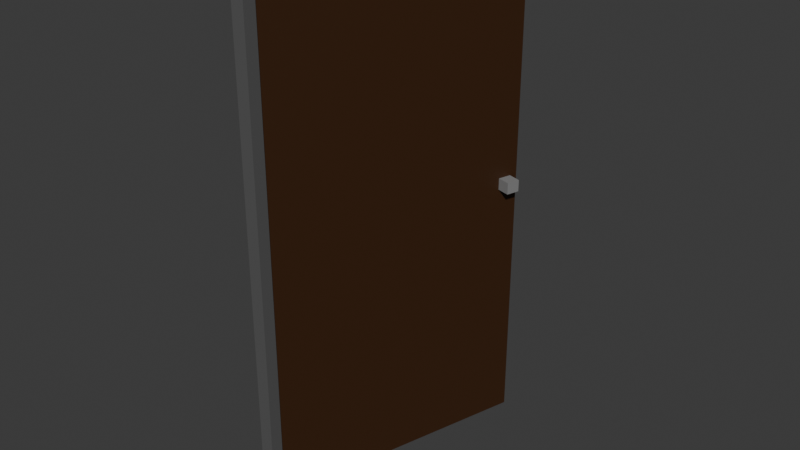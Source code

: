 # Source: Multi_DoorWIP.blend  (saved by Blender 4.5.87; exported with 4.5.12 LTS)
import bpy
from mathutils import Matrix  # noqa: F401  (used for matrix-valued properties, if any)

bpy.ops.wm.read_factory_settings(use_empty=True)
scene = bpy.context.scene
scene.name = 'Scene'

# ---- collections
col_collection = bpy.data.collections.new('Collection'); scene.collection.children.link(col_collection)

# ---- materials (node trees are filled in below, after node groups)
mat_material_001 = bpy.data.materials.new('Material.001')
mat_material_001.alpha_threshold = 0.0
mat_material_001.roughness = 0.5
mat_material_001.line_color = (0.0, 0.0, 0.0, 1.0)
mat_material_002 = bpy.data.materials.new('Material.002')
mat_material = bpy.data.materials.new('Material')
mat_material.alpha_threshold = 0.0
mat_material.roughness = 0.5
mat_material.line_color = (0.0, 0.0, 0.0, 1.0)

# ---- material node trees
mat_material_001.use_nodes = True; mat_material_001.node_tree.nodes.clear()
_N = mat_material_001.node_tree.nodes; _L = mat_material_001.node_tree.links
n0 = _N.new('ShaderNodeOutputMaterial'); n0.name = 'Material Output'; n0.location = (300, 300)
n1 = _N.new('ShaderNodeBsdfPrincipled'); n1.name = 'Principled BSDF'; n1.location = (10, 300)
n1.inputs[0].default_value = (0.1503, 0.1503, 0.1503, 1.0)
n1.inputs[1].default_value = 0.3543
n1.inputs[3].default_value = 1.45
_L.new(n1.outputs[0], n0.inputs[0])
n0.is_active_output = True
mat_material_002.use_nodes = True; mat_material_002.node_tree.nodes.clear()
_N = mat_material_002.node_tree.nodes; _L = mat_material_002.node_tree.links
n0 = _N.new('ShaderNodeBsdfPrincipled'); n0.name = 'Principled BSDF'; n0.location = (10, 300)
n0.inputs[0].default_value = (0.232, 0.232, 0.232, 1.0)
n1 = _N.new('ShaderNodeOutputMaterial'); n1.name = 'Material Output'; n1.location = (300, 300)
_L.new(n0.outputs[0], n1.inputs[0])
n1.is_active_output = True
mat_material.use_nodes = True; mat_material.node_tree.nodes.clear()
_N = mat_material.node_tree.nodes; _L = mat_material.node_tree.links
n0 = _N.new('ShaderNodeOutputMaterial'); n0.name = 'Material Output'; n0.location = (300, 300)
n1 = _N.new('ShaderNodeBsdfPrincipled'); n1.name = 'Principled BSDF'; n1.location = (10, 300)
n1.inputs[0].default_value = (0.04477, 0.01679, 0.004681, 1.0)
n1.inputs[3].default_value = 1.45
_L.new(n1.outputs[0], n0.inputs[0])
n0.is_active_output = True

# ---- world
world_world = bpy.data.worlds.new('World'); scene.world = world_world
world_world.use_nodes = True; world_world.node_tree.nodes.clear()
_N = world_world.node_tree.nodes; _L = world_world.node_tree.links
n0 = _N.new('ShaderNodeOutputWorld'); n0.name = 'World Output'; n0.location = (300, 300)
n1 = _N.new('ShaderNodeBackground'); n1.name = 'Background'; n1.location = (10, 300)
n1.inputs[0].default_value = (0.05088, 0.05088, 0.05088, 1.0)
_L.new(n1.outputs[0], n0.inputs[0])
n0.is_active_output = True
world_world.color = (0.05088, 0.05088, 0.05088)
world_world.sun_shadow_jitter_overblur = 0.0

# ---- meshes
me_cube_001 = bpy.data.meshes.new('Cube.001')
me_cube_001.from_pydata([(1.967, 1.192, 2.018), (1.967, 1.192, 0.01847), (1.967, -0.8079, 2.018), (1.967, -0.8079, 0.01847), (-0.03305, 1.192, 2.018), (-0.03305, 1.192, 0.01847), (-0.03305, -0.8079, 2.018), (-0.03305, -0.8079, 0.01847), (-0.03305, -0.8079, 1.93), (-0.03305, -0.721, 0.01847), (1.967, -0.721, 2.018), (-0.03305, -0.721, 2.018), (1.967, -0.721, 0.01847), (1.967, -0.721, 0.1067), (-0.03305, -0.721, 0.1067), (1.967, -0.721, 1.93), (-0.03305, -0.721, 1.93), (-0.03305, 1.1, 2.018), (1.967, 1.1, 0.01847), (-0.03305, 1.1, 0.1067), (-0.03305, 1.1, 1.93), (-0.03305, 1.1, 0.01847), (1.967, 1.1, 2.018), (1.967, 1.1, 0.1067), (1.967, 1.1, 1.93)], [], [(7, 8, 16, 14, 9), (19, 20, 17, 4, 5, 21), (1, 0, 22, 24, 23, 18), (12, 13, 15, 10, 2, 3), (3, 2, 6, 8, 7), (18, 23, 13, 12), (24, 22, 10, 15), (8, 6, 11, 16), (5, 4, 0, 1), (17, 11, 6, 2, 10, 22, 0, 4), (18, 12, 3, 7, 9, 21, 5, 1), (9, 14, 19, 21), (16, 11, 17, 20)])
_uv = me_cube_001.uv_layers.new(name='UVMap')
_uv.uv.foreach_set('vector', [0.375, 0.0, 0.6139, 0.0, 0.6139, 0.01087, 0.386, 0.01087, 0.375, 0.01087, 0.386, 0.2385, 0.6139, 0.2385, 0.625, 0.2385, 0.625, 0.25, 0.375, 0.25, 0.375, 0.2385, 0.375, 0.5, 0.625, 0.5, 0.625, 0.5115, 0.6139, 0.5115, 0.386, 0.5115, 0.375, 0.5115, 0.375, 0.7391, 0.386, 0.7391, 0.6139, 0.7391, 0.625, 0.7391, 0.625, 0.75, 0.375, 0.75, 0.375, 0.75, 0.625, 0.75, 0.625, 1.0, 0.6139, 1.0, 0.375, 1.0, 0.375, 0.5115, 0.386, 0.5115, 0.386, 0.7391, 0.375, 0.7391, 0.6139, 0.5115, 0.625, 0.5115, 0.625, 0.7391, 0.6139, 0.7391, 0.6139, 0.0, 0.625, 0.0, 0.625, 0.01087, 0.6139, 0.01087, 0.375, 0.25, 0.625, 0.25, 0.625, 0.5, 0.375, 0.5, 0.875, 0.5115, 0.875, 0.7391, 0.875, 0.75, 0.625, 0.75, 0.625, 0.7391, 0.625, 0.5115, 0.625, 0.5, 0.875, 0.5, 0.375, 0.5115, 0.375, 0.7391, 0.375, 0.75, 0.125, 0.75, 0.125, 0.7391, 0.125, 0.5115, 0.125, 0.5, 0.375, 0.5, 0.375, 0.01087, 0.386, 0.01087, 0.386, 0.2385, 0.375, 0.2385, 0.6139, 0.01087, 0.625, 0.01087, 0.625, 0.2385, 0.6139, 0.2385])
me_cube_001.materials.append(mat_material_001)
me_cube_001.use_mirror_vertex_groups = False
me_cube_001.update()
me_cube_002 = bpy.data.meshes.new('Cube.002')
me_cube_002.from_pydata([(-1.304, 36.73, -4.875), (-1.304, 36.73, -2.875), (-1.304, 38.73, -4.875), (-1.304, 38.73, -2.875), (0.6956, 36.73, -4.875), (0.6956, 36.73, -2.875), (0.6956, 38.73, -4.875), (0.6956, 38.73, -2.875), (0.02241, 39.87, 35.42), (0.02241, 39.87, -48.58), (-2.781e-05, -0.1278, 35.42), (-2.781e-05, -0.1278, -48.58), (-0.6443, 39.88, 35.42), (-0.6443, 39.88, -48.58), (-0.6667, -0.1245, 35.42), (-0.6667, -0.1245, -48.58)], [], [(0, 1, 3, 2), (2, 3, 7, 6), (6, 7, 5, 4), (4, 5, 1, 0), (2, 6, 4, 0), (7, 3, 1, 5), (8, 12, 14, 10), (11, 10, 14, 15), (15, 14, 12, 13), (13, 9, 11, 15), (9, 8, 10, 11), (13, 12, 8, 9)])
me_cube_002.polygons.foreach_set('material_index', [0, 0, 0, 0, 0, 0, 1, 1, 1, 1, 1, 1])
_uv = me_cube_002.uv_layers.new(name='UVMap')
_uv.uv.foreach_set('vector', [0.375, 0.0, 0.625, 0.0, 0.625, 0.25, 0.375, 0.25, 0.375, 0.25, 0.625, 0.25, 0.625, 0.5, 0.375, 0.5, 0.375, 0.5, 0.625, 0.5, 0.625, 0.75, 0.375, 0.75, 0.375, 0.75, 0.625, 0.75, 0.625, 1.0, 0.375, 1.0, 0.125, 0.5, 0.375, 0.5, 0.375, 0.75, 0.125, 0.75, 0.625, 0.5, 0.875, 0.5, 0.875, 0.75, 0.625, 0.75, 0.625, 0.5, 0.875, 0.5, 0.875, 0.75, 0.625, 0.75, 0.375, 0.75, 0.625, 0.75, 0.625, 1.0, 0.375, 1.0, 0.375, 0.0, 0.625, 0.0, 0.625, 0.25, 0.375, 0.25, 0.125, 0.5, 0.375, 0.5, 0.375, 0.75, 0.125, 0.75, 0.375, 0.5, 0.625, 0.5, 0.625, 0.75, 0.375, 0.75, 0.375, 0.25, 0.625, 0.25, 0.625, 0.5, 0.375, 0.5])
me_cube_002.materials.append(mat_material_002)
me_cube_002.materials.append(mat_material)
me_cube_002.update()

# ---- objects
ob_doorframe = bpy.data.objects.new('Doorframe', me_cube_001)
ob_door = bpy.data.objects.new('Door', me_cube_002)

# ---- transforms, parenting, visibility, modifiers, constraints
ob_doorframe.location = (0.0, 0.0, 1.192e-07)
ob_doorframe.scale = (0.03408, 0.7498, 1.394)
ob_doorframe.lock_rotations_4d = False
ob_doorframe.empty_display_type = 'ARROWS'
ob_doorframe.lineart.crease_threshold = 0.0
_m = ob_doorframe.modifiers.new('Solidify', 'SOLIDIFY')
ob_door.location = (0.06703, -0.5333, 1.618)
ob_door.rotation_euler = (0.0, -0.0, -0.2822)
ob_door.scale = (0.1022, 0.03408, 0.03016)

# ---- collection membership
col_collection.objects.link(ob_doorframe)
col_collection.objects.link(ob_door)

# ---- scene / render settings (as saved in the file)
scene.frame_start = 1; scene.frame_end = 250; scene.frame_set(1)
scene.render.engine = 'BLENDER_EEVEE_NEXT'
bpy.context.view_layer.update()

# ---- added for rendering (the .blend has no active camera and no usable light): camera, sun
cam_auto = bpy.data.cameras.new('AutoCamera')
cam_auto.lens = 50.0
cam_auto.sensor_width = 36.0
cam_auto.clip_end = 1000.0
ob_auto_camera = bpy.data.objects.new('AutoCamera', cam_auto)
scene.collection.objects.link(ob_auto_camera)
ob_auto_camera.location = (3.20214, -3.42765, 3.8004)
ob_auto_camera.rotation_euler = (1.09748, -7.21219e-08, 0.694738)
scene.camera = ob_auto_camera
light_auto_sun = bpy.data.lights.new('AutoSun', 'SUN')
light_auto_sun.energy = 3.0
light_auto_sun.angle = 0.0523599
ob_auto_sun = bpy.data.objects.new('AutoSun', light_auto_sun)
scene.collection.objects.link(ob_auto_sun)
ob_auto_sun.rotation_euler = (0.872665, 0.174533, 0.523599)
bpy.context.view_layer.update()
